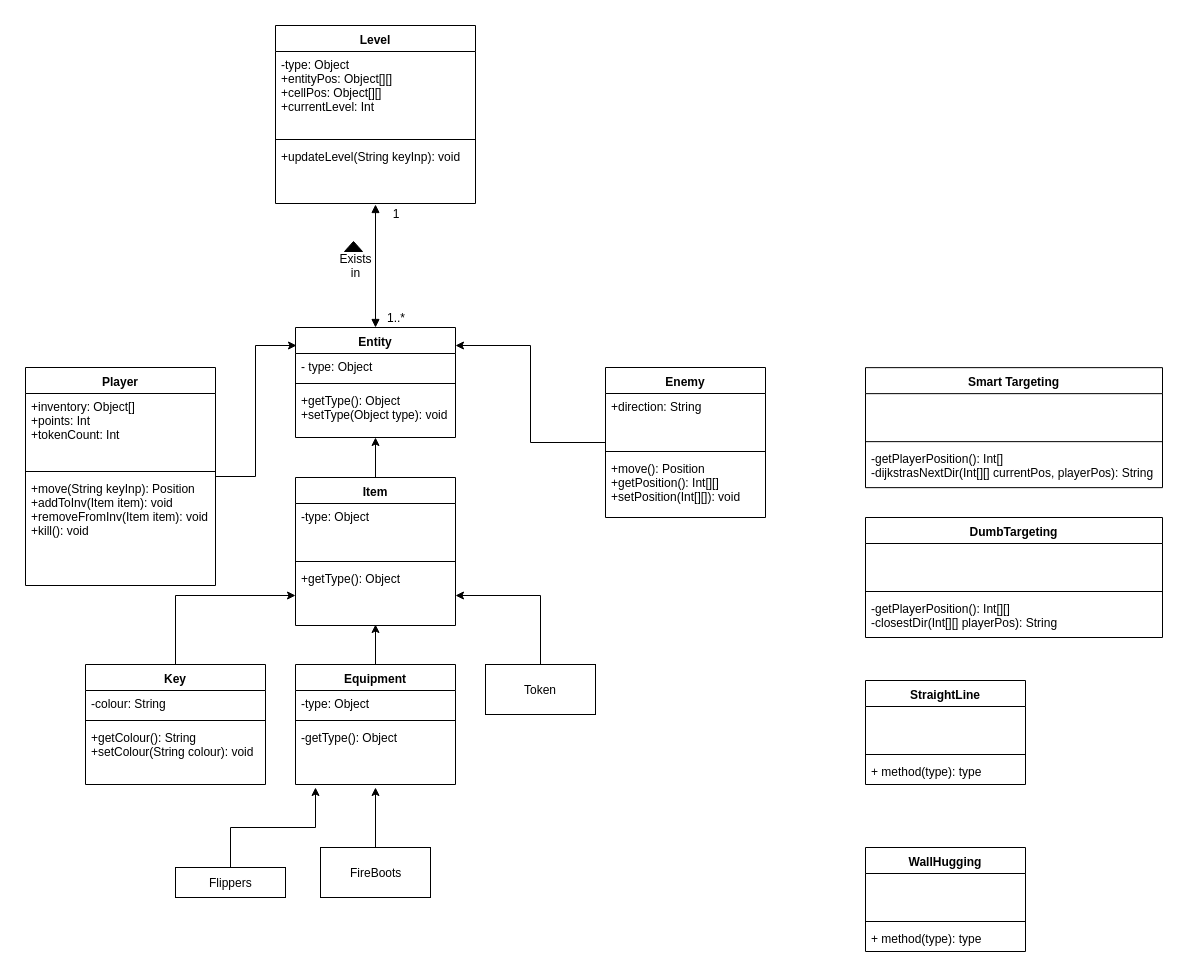

The diagram above was exported from draw.io. Its source (the exported page's mxGraphModel, read from the mxfile embedded in the PNG):
<mxGraphModel dx="1714" dy="1483" grid="1" gridSize="10" guides="1" tooltips="1" connect="1" arrows="1" fold="1" page="1" pageScale="1" pageWidth="1920" pageHeight="1200" math="0" shadow="0">
  <root>
    <mxCell id="0" />
    <mxCell id="1" parent="0" />
    <mxCell id="9rw1dxRPRGmgnUZmav1Q-1" value="Entity" style="swimlane;fontStyle=1;align=center;verticalAlign=top;childLayout=stackLayout;horizontal=1;startSize=26;horizontalStack=0;resizeParent=1;resizeParentMax=0;resizeLast=0;collapsible=1;marginBottom=0;" parent="1" vertex="1">
      <mxGeometry x="400" y="412" width="160" height="110" as="geometry" />
    </mxCell>
    <mxCell id="9rw1dxRPRGmgnUZmav1Q-2" value="- type: Object" style="text;strokeColor=none;fillColor=none;align=left;verticalAlign=top;spacingLeft=4;spacingRight=4;overflow=hidden;rotatable=0;points=[[0,0.5],[1,0.5]];portConstraint=eastwest;" parent="9rw1dxRPRGmgnUZmav1Q-1" vertex="1">
      <mxGeometry y="26" width="160" height="26" as="geometry" />
    </mxCell>
    <mxCell id="9rw1dxRPRGmgnUZmav1Q-3" value="" style="line;strokeWidth=1;fillColor=none;align=left;verticalAlign=middle;spacingTop=-1;spacingLeft=3;spacingRight=3;rotatable=0;labelPosition=right;points=[];portConstraint=eastwest;" parent="9rw1dxRPRGmgnUZmav1Q-1" vertex="1">
      <mxGeometry y="52" width="160" height="8" as="geometry" />
    </mxCell>
    <mxCell id="9rw1dxRPRGmgnUZmav1Q-4" value="+getType(): Object&#10;+setType(Object type): void" style="text;strokeColor=none;fillColor=none;align=left;verticalAlign=top;spacingLeft=4;spacingRight=4;overflow=hidden;rotatable=0;points=[[0,0.5],[1,0.5]];portConstraint=eastwest;" parent="9rw1dxRPRGmgnUZmav1Q-1" vertex="1">
      <mxGeometry y="60" width="160" height="50" as="geometry" />
    </mxCell>
    <mxCell id="9rw1dxRPRGmgnUZmav1Q-66" style="edgeStyle=orthogonalEdgeStyle;rounded=0;orthogonalLoop=1;jettySize=auto;html=1;entryX=0.006;entryY=0.164;entryDx=0;entryDy=0;entryPerimeter=0;" parent="1" source="9rw1dxRPRGmgnUZmav1Q-5" target="9rw1dxRPRGmgnUZmav1Q-1" edge="1">
      <mxGeometry relative="1" as="geometry" />
    </mxCell>
    <mxCell id="9rw1dxRPRGmgnUZmav1Q-5" value="Player" style="swimlane;fontStyle=1;align=center;verticalAlign=top;childLayout=stackLayout;horizontal=1;startSize=26;horizontalStack=0;resizeParent=1;resizeParentMax=0;resizeLast=0;collapsible=1;marginBottom=0;" parent="1" vertex="1">
      <mxGeometry x="130" y="452" width="190" height="218" as="geometry" />
    </mxCell>
    <mxCell id="9rw1dxRPRGmgnUZmav1Q-6" value="+inventory: Object[]&#10;+points: Int&#10;+tokenCount: Int" style="text;strokeColor=none;fillColor=none;align=left;verticalAlign=top;spacingLeft=4;spacingRight=4;overflow=hidden;rotatable=0;points=[[0,0.5],[1,0.5]];portConstraint=eastwest;" parent="9rw1dxRPRGmgnUZmav1Q-5" vertex="1">
      <mxGeometry y="26" width="190" height="74" as="geometry" />
    </mxCell>
    <mxCell id="9rw1dxRPRGmgnUZmav1Q-7" value="" style="line;strokeWidth=1;fillColor=none;align=left;verticalAlign=middle;spacingTop=-1;spacingLeft=3;spacingRight=3;rotatable=0;labelPosition=right;points=[];portConstraint=eastwest;" parent="9rw1dxRPRGmgnUZmav1Q-5" vertex="1">
      <mxGeometry y="100" width="190" height="8" as="geometry" />
    </mxCell>
    <mxCell id="9rw1dxRPRGmgnUZmav1Q-8" value="+move(String keyInp): Position&#10;+addToInv(Item item): void&#10;+removeFromInv(Item item): void&#10;+kill(): void" style="text;strokeColor=none;fillColor=none;align=left;verticalAlign=top;spacingLeft=4;spacingRight=4;overflow=hidden;rotatable=0;points=[[0,0.5],[1,0.5]];portConstraint=eastwest;" parent="9rw1dxRPRGmgnUZmav1Q-5" vertex="1">
      <mxGeometry y="108" width="190" height="110" as="geometry" />
    </mxCell>
    <mxCell id="9rw1dxRPRGmgnUZmav1Q-68" style="edgeStyle=orthogonalEdgeStyle;rounded=0;orthogonalLoop=1;jettySize=auto;html=1;entryX=1;entryY=0.164;entryDx=0;entryDy=0;entryPerimeter=0;" parent="1" source="9rw1dxRPRGmgnUZmav1Q-9" target="9rw1dxRPRGmgnUZmav1Q-1" edge="1">
      <mxGeometry relative="1" as="geometry" />
    </mxCell>
    <mxCell id="9rw1dxRPRGmgnUZmav1Q-9" value="Enemy" style="swimlane;fontStyle=1;align=center;verticalAlign=top;childLayout=stackLayout;horizontal=1;startSize=26;horizontalStack=0;resizeParent=1;resizeParentMax=0;resizeLast=0;collapsible=1;marginBottom=0;" parent="1" vertex="1">
      <mxGeometry x="710" y="452" width="160" height="150" as="geometry" />
    </mxCell>
    <mxCell id="9rw1dxRPRGmgnUZmav1Q-10" value="+direction: String" style="text;strokeColor=none;fillColor=none;align=left;verticalAlign=top;spacingLeft=4;spacingRight=4;overflow=hidden;rotatable=0;points=[[0,0.5],[1,0.5]];portConstraint=eastwest;" parent="9rw1dxRPRGmgnUZmav1Q-9" vertex="1">
      <mxGeometry y="26" width="160" height="54" as="geometry" />
    </mxCell>
    <mxCell id="9rw1dxRPRGmgnUZmav1Q-11" value="" style="line;strokeWidth=1;fillColor=none;align=left;verticalAlign=middle;spacingTop=-1;spacingLeft=3;spacingRight=3;rotatable=0;labelPosition=right;points=[];portConstraint=eastwest;" parent="9rw1dxRPRGmgnUZmav1Q-9" vertex="1">
      <mxGeometry y="80" width="160" height="8" as="geometry" />
    </mxCell>
    <mxCell id="9rw1dxRPRGmgnUZmav1Q-12" value="+move(): Position&#10;+getPosition(): Int[][]&#10;+setPosition(Int[][]): void" style="text;strokeColor=none;fillColor=none;align=left;verticalAlign=top;spacingLeft=4;spacingRight=4;overflow=hidden;rotatable=0;points=[[0,0.5],[1,0.5]];portConstraint=eastwest;" parent="9rw1dxRPRGmgnUZmav1Q-9" vertex="1">
      <mxGeometry y="88" width="160" height="62" as="geometry" />
    </mxCell>
    <mxCell id="9rw1dxRPRGmgnUZmav1Q-67" style="edgeStyle=orthogonalEdgeStyle;rounded=0;orthogonalLoop=1;jettySize=auto;html=1;exitX=0.5;exitY=0;exitDx=0;exitDy=0;entryX=0.5;entryY=1;entryDx=0;entryDy=0;entryPerimeter=0;" parent="1" source="9rw1dxRPRGmgnUZmav1Q-13" target="9rw1dxRPRGmgnUZmav1Q-4" edge="1">
      <mxGeometry relative="1" as="geometry" />
    </mxCell>
    <mxCell id="9rw1dxRPRGmgnUZmav1Q-13" value="Item" style="swimlane;fontStyle=1;align=center;verticalAlign=top;childLayout=stackLayout;horizontal=1;startSize=26;horizontalStack=0;resizeParent=1;resizeParentMax=0;resizeLast=0;collapsible=1;marginBottom=0;" parent="1" vertex="1">
      <mxGeometry x="400" y="562" width="160" height="148" as="geometry" />
    </mxCell>
    <mxCell id="9rw1dxRPRGmgnUZmav1Q-14" value="-type: Object" style="text;strokeColor=none;fillColor=none;align=left;verticalAlign=top;spacingLeft=4;spacingRight=4;overflow=hidden;rotatable=0;points=[[0,0.5],[1,0.5]];portConstraint=eastwest;" parent="9rw1dxRPRGmgnUZmav1Q-13" vertex="1">
      <mxGeometry y="26" width="160" height="54" as="geometry" />
    </mxCell>
    <mxCell id="9rw1dxRPRGmgnUZmav1Q-15" value="" style="line;strokeWidth=1;fillColor=none;align=left;verticalAlign=middle;spacingTop=-1;spacingLeft=3;spacingRight=3;rotatable=0;labelPosition=right;points=[];portConstraint=eastwest;" parent="9rw1dxRPRGmgnUZmav1Q-13" vertex="1">
      <mxGeometry y="80" width="160" height="8" as="geometry" />
    </mxCell>
    <mxCell id="9rw1dxRPRGmgnUZmav1Q-16" value="+getType(): Object" style="text;strokeColor=none;fillColor=none;align=left;verticalAlign=top;spacingLeft=4;spacingRight=4;overflow=hidden;rotatable=0;points=[[0,0.5],[1,0.5]];portConstraint=eastwest;" parent="9rw1dxRPRGmgnUZmav1Q-13" vertex="1">
      <mxGeometry y="88" width="160" height="60" as="geometry" />
    </mxCell>
    <mxCell id="9rw1dxRPRGmgnUZmav1Q-17" value="Level" style="swimlane;fontStyle=1;align=center;verticalAlign=top;childLayout=stackLayout;horizontal=1;startSize=26;horizontalStack=0;resizeParent=1;resizeParentMax=0;resizeLast=0;collapsible=1;marginBottom=0;" parent="1" vertex="1">
      <mxGeometry x="380" y="110" width="200" height="178" as="geometry">
        <mxRectangle x="310" y="30" width="60" height="26" as="alternateBounds" />
      </mxGeometry>
    </mxCell>
    <mxCell id="9rw1dxRPRGmgnUZmav1Q-18" value="-type: Object&#10;+entityPos: Object[][]&#10;+cellPos: Object[][]&#10;+currentLevel: Int" style="text;strokeColor=none;fillColor=none;align=left;verticalAlign=top;spacingLeft=4;spacingRight=4;overflow=hidden;rotatable=0;points=[[0,0.5],[1,0.5]];portConstraint=eastwest;" parent="9rw1dxRPRGmgnUZmav1Q-17" vertex="1">
      <mxGeometry y="26" width="200" height="84" as="geometry" />
    </mxCell>
    <mxCell id="9rw1dxRPRGmgnUZmav1Q-19" value="" style="line;strokeWidth=1;fillColor=none;align=left;verticalAlign=middle;spacingTop=-1;spacingLeft=3;spacingRight=3;rotatable=0;labelPosition=right;points=[];portConstraint=eastwest;" parent="9rw1dxRPRGmgnUZmav1Q-17" vertex="1">
      <mxGeometry y="110" width="200" height="8" as="geometry" />
    </mxCell>
    <mxCell id="9rw1dxRPRGmgnUZmav1Q-20" value="+updateLevel(String keyInp): void" style="text;strokeColor=none;fillColor=none;align=left;verticalAlign=top;spacingLeft=4;spacingRight=4;overflow=hidden;rotatable=0;points=[[0,0.5],[1,0.5]];portConstraint=eastwest;" parent="9rw1dxRPRGmgnUZmav1Q-17" vertex="1">
      <mxGeometry y="118" width="200" height="60" as="geometry" />
    </mxCell>
    <mxCell id="9rw1dxRPRGmgnUZmav1Q-69" style="edgeStyle=orthogonalEdgeStyle;rounded=0;orthogonalLoop=1;jettySize=auto;html=1;exitX=0.5;exitY=0;exitDx=0;exitDy=0;" parent="1" source="9rw1dxRPRGmgnUZmav1Q-40" edge="1">
      <mxGeometry relative="1" as="geometry">
        <mxPoint x="480" y="709" as="targetPoint" />
      </mxGeometry>
    </mxCell>
    <mxCell id="9rw1dxRPRGmgnUZmav1Q-40" value="Equipment" style="swimlane;fontStyle=1;align=center;verticalAlign=top;childLayout=stackLayout;horizontal=1;startSize=26;horizontalStack=0;resizeParent=1;resizeParentMax=0;resizeLast=0;collapsible=1;marginBottom=0;" parent="1" vertex="1">
      <mxGeometry x="400" y="749" width="160" height="120" as="geometry" />
    </mxCell>
    <mxCell id="9rw1dxRPRGmgnUZmav1Q-41" value="-type: Object" style="text;strokeColor=none;fillColor=none;align=left;verticalAlign=top;spacingLeft=4;spacingRight=4;overflow=hidden;rotatable=0;points=[[0,0.5],[1,0.5]];portConstraint=eastwest;" parent="9rw1dxRPRGmgnUZmav1Q-40" vertex="1">
      <mxGeometry y="26" width="160" height="26" as="geometry" />
    </mxCell>
    <mxCell id="9rw1dxRPRGmgnUZmav1Q-42" value="" style="line;strokeWidth=1;fillColor=none;align=left;verticalAlign=middle;spacingTop=-1;spacingLeft=3;spacingRight=3;rotatable=0;labelPosition=right;points=[];portConstraint=eastwest;" parent="9rw1dxRPRGmgnUZmav1Q-40" vertex="1">
      <mxGeometry y="52" width="160" height="8" as="geometry" />
    </mxCell>
    <mxCell id="9rw1dxRPRGmgnUZmav1Q-43" value="-getType(): Object" style="text;strokeColor=none;fillColor=none;align=left;verticalAlign=top;spacingLeft=4;spacingRight=4;overflow=hidden;rotatable=0;points=[[0,0.5],[1,0.5]];portConstraint=eastwest;" parent="9rw1dxRPRGmgnUZmav1Q-40" vertex="1">
      <mxGeometry y="60" width="160" height="60" as="geometry" />
    </mxCell>
    <mxCell id="9rw1dxRPRGmgnUZmav1Q-70" style="edgeStyle=orthogonalEdgeStyle;rounded=0;orthogonalLoop=1;jettySize=auto;html=1;exitX=0.5;exitY=0;exitDx=0;exitDy=0;entryX=0;entryY=0.5;entryDx=0;entryDy=0;" parent="1" source="9rw1dxRPRGmgnUZmav1Q-44" target="9rw1dxRPRGmgnUZmav1Q-16" edge="1">
      <mxGeometry relative="1" as="geometry" />
    </mxCell>
    <mxCell id="9rw1dxRPRGmgnUZmav1Q-44" value="Key" style="swimlane;fontStyle=1;align=center;verticalAlign=top;childLayout=stackLayout;horizontal=1;startSize=26;horizontalStack=0;resizeParent=1;resizeParentMax=0;resizeLast=0;collapsible=1;marginBottom=0;" parent="1" vertex="1">
      <mxGeometry x="190" y="749" width="180" height="120" as="geometry" />
    </mxCell>
    <mxCell id="9rw1dxRPRGmgnUZmav1Q-45" value="-colour: String" style="text;strokeColor=none;fillColor=none;align=left;verticalAlign=top;spacingLeft=4;spacingRight=4;overflow=hidden;rotatable=0;points=[[0,0.5],[1,0.5]];portConstraint=eastwest;" parent="9rw1dxRPRGmgnUZmav1Q-44" vertex="1">
      <mxGeometry y="26" width="180" height="26" as="geometry" />
    </mxCell>
    <mxCell id="9rw1dxRPRGmgnUZmav1Q-46" value="" style="line;strokeWidth=1;fillColor=none;align=left;verticalAlign=middle;spacingTop=-1;spacingLeft=3;spacingRight=3;rotatable=0;labelPosition=right;points=[];portConstraint=eastwest;" parent="9rw1dxRPRGmgnUZmav1Q-44" vertex="1">
      <mxGeometry y="52" width="180" height="8" as="geometry" />
    </mxCell>
    <mxCell id="9rw1dxRPRGmgnUZmav1Q-47" value="+getColour(): String&#10;+setColour(String colour): void" style="text;strokeColor=none;fillColor=none;align=left;verticalAlign=top;spacingLeft=4;spacingRight=4;overflow=hidden;rotatable=0;points=[[0,0.5],[1,0.5]];portConstraint=eastwest;" parent="9rw1dxRPRGmgnUZmav1Q-44" vertex="1">
      <mxGeometry y="60" width="180" height="60" as="geometry" />
    </mxCell>
    <mxCell id="9rw1dxRPRGmgnUZmav1Q-71" style="edgeStyle=orthogonalEdgeStyle;rounded=0;orthogonalLoop=1;jettySize=auto;html=1;exitX=0.5;exitY=0;exitDx=0;exitDy=0;entryX=1;entryY=0.5;entryDx=0;entryDy=0;" parent="1" source="9rw1dxRPRGmgnUZmav1Q-52" target="9rw1dxRPRGmgnUZmav1Q-16" edge="1">
      <mxGeometry relative="1" as="geometry" />
    </mxCell>
    <mxCell id="9rw1dxRPRGmgnUZmav1Q-52" value="Token" style="html=1;" parent="1" vertex="1">
      <mxGeometry x="590" y="749" width="110" height="50" as="geometry" />
    </mxCell>
    <mxCell id="9rw1dxRPRGmgnUZmav1Q-72" style="edgeStyle=orthogonalEdgeStyle;rounded=0;orthogonalLoop=1;jettySize=auto;html=1;exitX=0.5;exitY=0;exitDx=0;exitDy=0;" parent="1" source="9rw1dxRPRGmgnUZmav1Q-57" edge="1">
      <mxGeometry relative="1" as="geometry">
        <mxPoint x="420" y="872" as="targetPoint" />
      </mxGeometry>
    </mxCell>
    <mxCell id="9rw1dxRPRGmgnUZmav1Q-57" value="Flippers" style="html=1;" parent="1" vertex="1">
      <mxGeometry x="280" y="952" width="110" height="30" as="geometry" />
    </mxCell>
    <mxCell id="9rw1dxRPRGmgnUZmav1Q-73" style="edgeStyle=orthogonalEdgeStyle;rounded=0;orthogonalLoop=1;jettySize=auto;html=1;exitX=0.5;exitY=0;exitDx=0;exitDy=0;" parent="1" source="9rw1dxRPRGmgnUZmav1Q-58" edge="1">
      <mxGeometry relative="1" as="geometry">
        <mxPoint x="480" y="872" as="targetPoint" />
      </mxGeometry>
    </mxCell>
    <mxCell id="9rw1dxRPRGmgnUZmav1Q-58" value="FireBoots" style="html=1;" parent="1" vertex="1">
      <mxGeometry x="425" y="932" width="110" height="50" as="geometry" />
    </mxCell>
    <mxCell id="9rw1dxRPRGmgnUZmav1Q-74" value="StraightLine" style="swimlane;fontStyle=1;align=center;verticalAlign=top;childLayout=stackLayout;horizontal=1;startSize=26;horizontalStack=0;resizeParent=1;resizeParentMax=0;resizeLast=0;collapsible=1;marginBottom=0;" parent="1" vertex="1">
      <mxGeometry x="970" y="765" width="160" height="104" as="geometry" />
    </mxCell>
    <mxCell id="9rw1dxRPRGmgnUZmav1Q-75" value="&#10;&#10;" style="text;strokeColor=none;fillColor=none;align=left;verticalAlign=top;spacingLeft=4;spacingRight=4;overflow=hidden;rotatable=0;points=[[0,0.5],[1,0.5]];portConstraint=eastwest;" parent="9rw1dxRPRGmgnUZmav1Q-74" vertex="1">
      <mxGeometry y="26" width="160" height="44" as="geometry" />
    </mxCell>
    <mxCell id="9rw1dxRPRGmgnUZmav1Q-76" value="" style="line;strokeWidth=1;fillColor=none;align=left;verticalAlign=middle;spacingTop=-1;spacingLeft=3;spacingRight=3;rotatable=0;labelPosition=right;points=[];portConstraint=eastwest;" parent="9rw1dxRPRGmgnUZmav1Q-74" vertex="1">
      <mxGeometry y="70" width="160" height="8" as="geometry" />
    </mxCell>
    <mxCell id="9rw1dxRPRGmgnUZmav1Q-77" value="+ method(type): type" style="text;strokeColor=none;fillColor=none;align=left;verticalAlign=top;spacingLeft=4;spacingRight=4;overflow=hidden;rotatable=0;points=[[0,0.5],[1,0.5]];portConstraint=eastwest;" parent="9rw1dxRPRGmgnUZmav1Q-74" vertex="1">
      <mxGeometry y="78" width="160" height="26" as="geometry" />
    </mxCell>
    <mxCell id="9rw1dxRPRGmgnUZmav1Q-85" value="" style="endArrow=block;startArrow=block;endFill=1;startFill=1;html=1;exitX=0.5;exitY=0;exitDx=0;exitDy=0;" parent="1" source="9rw1dxRPRGmgnUZmav1Q-1" edge="1">
      <mxGeometry width="160" relative="1" as="geometry">
        <mxPoint x="170" y="322" as="sourcePoint" />
        <mxPoint x="480" y="289" as="targetPoint" />
      </mxGeometry>
    </mxCell>
    <mxCell id="9rw1dxRPRGmgnUZmav1Q-86" value="Exists in" style="text;html=1;strokeColor=none;fillColor=none;align=center;verticalAlign=middle;whiteSpace=wrap;rounded=0;direction=south;" parent="1" vertex="1">
      <mxGeometry x="450" y="330" width="20" height="40" as="geometry" />
    </mxCell>
    <mxCell id="9rw1dxRPRGmgnUZmav1Q-87" value="" style="triangle;whiteSpace=wrap;html=1;rotation=-90;fillColor=#000000;" parent="1" vertex="1">
      <mxGeometry x="453" y="322" width="10" height="18" as="geometry" />
    </mxCell>
    <mxCell id="9rw1dxRPRGmgnUZmav1Q-88" value="1" style="text;html=1;strokeColor=none;fillColor=none;align=center;verticalAlign=middle;whiteSpace=wrap;rounded=0;" parent="1" vertex="1">
      <mxGeometry x="480" y="288" width="40" height="20" as="geometry" />
    </mxCell>
    <mxCell id="9rw1dxRPRGmgnUZmav1Q-89" value="1..*" style="text;html=1;strokeColor=none;fillColor=none;align=center;verticalAlign=middle;whiteSpace=wrap;rounded=0;" parent="1" vertex="1">
      <mxGeometry x="480" y="392" width="40" height="20" as="geometry" />
    </mxCell>
    <mxCell id="9rw1dxRPRGmgnUZmav1Q-90" value="DumbTargeting&#10;" style="swimlane;fontStyle=1;align=center;verticalAlign=top;childLayout=stackLayout;horizontal=1;startSize=26;horizontalStack=0;resizeParent=1;resizeParentMax=0;resizeLast=0;collapsible=1;marginBottom=0;" parent="1" vertex="1">
      <mxGeometry x="970" y="602" width="297" height="120" as="geometry" />
    </mxCell>
    <mxCell id="9rw1dxRPRGmgnUZmav1Q-91" value="&#10;&#10;" style="text;strokeColor=none;fillColor=none;align=left;verticalAlign=top;spacingLeft=4;spacingRight=4;overflow=hidden;rotatable=0;points=[[0,0.5],[1,0.5]];portConstraint=eastwest;" parent="9rw1dxRPRGmgnUZmav1Q-90" vertex="1">
      <mxGeometry y="26" width="297" height="44" as="geometry" />
    </mxCell>
    <mxCell id="9rw1dxRPRGmgnUZmav1Q-92" value="" style="line;strokeWidth=1;fillColor=none;align=left;verticalAlign=middle;spacingTop=-1;spacingLeft=3;spacingRight=3;rotatable=0;labelPosition=right;points=[];portConstraint=eastwest;" parent="9rw1dxRPRGmgnUZmav1Q-90" vertex="1">
      <mxGeometry y="70" width="297" height="8" as="geometry" />
    </mxCell>
    <mxCell id="9rw1dxRPRGmgnUZmav1Q-93" value="-getPlayerPosition(): Int[][]&#10;-closestDir(Int[][] playerPos): String" style="text;strokeColor=none;fillColor=none;align=left;verticalAlign=top;spacingLeft=4;spacingRight=4;overflow=hidden;rotatable=0;points=[[0,0.5],[1,0.5]];portConstraint=eastwest;" parent="9rw1dxRPRGmgnUZmav1Q-90" vertex="1">
      <mxGeometry y="78" width="297" height="42" as="geometry" />
    </mxCell>
    <mxCell id="9rw1dxRPRGmgnUZmav1Q-94" value="Smart Targeting" style="swimlane;fontStyle=1;align=center;verticalAlign=top;childLayout=stackLayout;horizontal=1;startSize=26;horizontalStack=0;resizeParent=1;resizeParentMax=0;resizeLast=0;collapsible=1;marginBottom=0;" parent="1" vertex="1">
      <mxGeometry x="970" y="452.1470588235294" width="297" height="120" as="geometry" />
    </mxCell>
    <mxCell id="9rw1dxRPRGmgnUZmav1Q-95" value="&#10;&#10;" style="text;strokeColor=none;fillColor=none;align=left;verticalAlign=top;spacingLeft=4;spacingRight=4;overflow=hidden;rotatable=0;points=[[0,0.5],[1,0.5]];portConstraint=eastwest;" parent="9rw1dxRPRGmgnUZmav1Q-94" vertex="1">
      <mxGeometry y="26" width="297" height="44" as="geometry" />
    </mxCell>
    <mxCell id="9rw1dxRPRGmgnUZmav1Q-96" value="" style="line;strokeWidth=1;fillColor=none;align=left;verticalAlign=middle;spacingTop=-1;spacingLeft=3;spacingRight=3;rotatable=0;labelPosition=right;points=[];portConstraint=eastwest;" parent="9rw1dxRPRGmgnUZmav1Q-94" vertex="1">
      <mxGeometry y="70" width="297" height="8" as="geometry" />
    </mxCell>
    <mxCell id="9rw1dxRPRGmgnUZmav1Q-97" value="-getPlayerPosition(): Int[]&#10;-dijkstrasNextDir(Int[][] currentPos, playerPos): String" style="text;strokeColor=none;fillColor=none;align=left;verticalAlign=top;spacingLeft=4;spacingRight=4;overflow=hidden;rotatable=0;points=[[0,0.5],[1,0.5]];portConstraint=eastwest;" parent="9rw1dxRPRGmgnUZmav1Q-94" vertex="1">
      <mxGeometry y="78" width="297" height="42" as="geometry" />
    </mxCell>
    <mxCell id="9rw1dxRPRGmgnUZmav1Q-98" value="WallHugging" style="swimlane;fontStyle=1;align=center;verticalAlign=top;childLayout=stackLayout;horizontal=1;startSize=26;horizontalStack=0;resizeParent=1;resizeParentMax=0;resizeLast=0;collapsible=1;marginBottom=0;" parent="1" vertex="1">
      <mxGeometry x="970" y="932" width="160" height="104" as="geometry" />
    </mxCell>
    <mxCell id="9rw1dxRPRGmgnUZmav1Q-99" value="&#10;&#10;&#10;" style="text;strokeColor=none;fillColor=none;align=left;verticalAlign=top;spacingLeft=4;spacingRight=4;overflow=hidden;rotatable=0;points=[[0,0.5],[1,0.5]];portConstraint=eastwest;" parent="9rw1dxRPRGmgnUZmav1Q-98" vertex="1">
      <mxGeometry y="26" width="160" height="44" as="geometry" />
    </mxCell>
    <mxCell id="9rw1dxRPRGmgnUZmav1Q-100" value="" style="line;strokeWidth=1;fillColor=none;align=left;verticalAlign=middle;spacingTop=-1;spacingLeft=3;spacingRight=3;rotatable=0;labelPosition=right;points=[];portConstraint=eastwest;" parent="9rw1dxRPRGmgnUZmav1Q-98" vertex="1">
      <mxGeometry y="70" width="160" height="8" as="geometry" />
    </mxCell>
    <mxCell id="9rw1dxRPRGmgnUZmav1Q-101" value="+ method(type): type" style="text;strokeColor=none;fillColor=none;align=left;verticalAlign=top;spacingLeft=4;spacingRight=4;overflow=hidden;rotatable=0;points=[[0,0.5],[1,0.5]];portConstraint=eastwest;" parent="9rw1dxRPRGmgnUZmav1Q-98" vertex="1">
      <mxGeometry y="78" width="160" height="26" as="geometry" />
    </mxCell>
  </root>
</mxGraphModel>